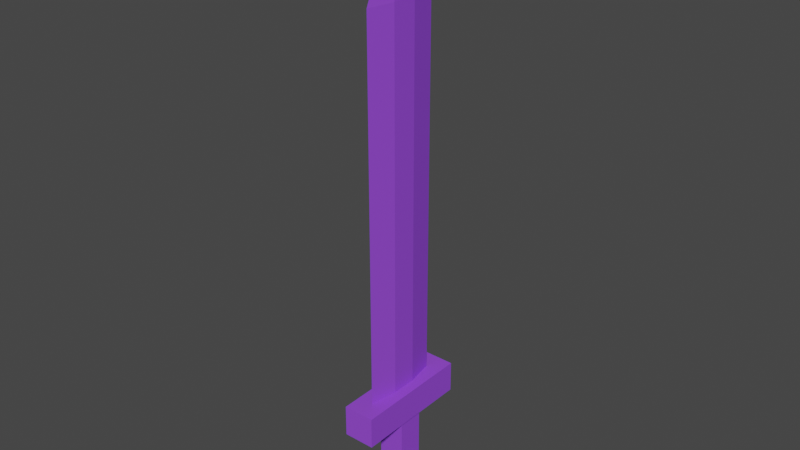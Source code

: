 # Source: sword02.blend  (saved by Blender 2.82.7; exported with 4.5.12 LTS)
import bpy
from mathutils import Matrix  # noqa: F401  (used for matrix-valued properties, if any)

bpy.ops.wm.read_factory_settings(use_empty=True)
scene = bpy.context.scene
scene.name = 'Scene'

# ---- collections
col_collection = bpy.data.collections.new('Collection'); scene.collection.children.link(col_collection)

# ---- materials (node trees are filled in below, after node groups)
mat_material_001 = bpy.data.materials.new('Material.001')
mat_material_001.use_transparent_shadow = False

# ---- material node trees
mat_material_001.use_nodes = True; mat_material_001.node_tree.nodes.clear()
_N = mat_material_001.node_tree.nodes; _L = mat_material_001.node_tree.links
n0 = _N.new('ShaderNodeOutputMaterial'); n0.name = 'Material Output'; n0.location = (300, 300)
n1 = _N.new('ShaderNodeBsdfPrincipled'); n1.name = 'Principled BSDF'; n1.location = (10, 300)
n1.distribution = 'GGX'
n1.subsurface_method = 'BURLEY'
n1.inputs[0].default_value = (0.3031, 0.06834, 0.8, 1.0)
n1.inputs[3].default_value = 1.45
n1.inputs[27].default_value = (0.0, 0.0, 0.0, 1.0)
n1.inputs[28].default_value = 1.0
_L.new(n1.outputs[0], n0.inputs[0])
n0.is_active_output = True

# ---- world
world_world = bpy.data.worlds.new('World'); scene.world = world_world
world_world.use_nodes = True; world_world.node_tree.nodes.clear()
_N = world_world.node_tree.nodes; _L = world_world.node_tree.links
n0 = _N.new('ShaderNodeOutputWorld'); n0.name = 'World Output'; n0.location = (300, 300)
n1 = _N.new('ShaderNodeBackground'); n1.name = 'Background'; n1.location = (10, 300)
n1.inputs[0].default_value = (0.05088, 0.05088, 0.05088, 1.0)
_L.new(n1.outputs[0], n0.inputs[0])
n0.is_active_output = True
world_world.color = (0.05088, 0.05088, 0.05088)
world_world.use_sun_shadow = False
world_world.sun_shadow_jitter_overblur = 0.0

# ---- meshes
me_cube_001 = bpy.data.meshes.new('Cube.001')
me_cube_001.from_pydata([(-0.25, -0.25, -0.25), (-0.25, -0.25, 0.25), (-0.25, 0.25, -0.25), (-0.25, 0.25, 0.25), (0.25, -0.25, -0.25), (0.25, -0.25, 0.25), (0.25, 0.25, -0.25), (0.25, 0.25, 0.25)], [], [(0, 1, 3, 2), (2, 3, 7, 6), (6, 7, 5, 4), (4, 5, 1, 0), (2, 6, 4, 0), (7, 3, 1, 5)])
_uv = me_cube_001.uv_layers.new(name='UVMap')
_uv.uv.foreach_set('vector', [0.375, 0.0, 0.625, 0.0, 0.625, 0.25, 0.375, 0.25, 0.375, 0.25, 0.625, 0.25, 0.625, 0.5, 0.375, 0.5, 0.375, 0.5, 0.625, 0.5, 0.625, 0.75, 0.375, 0.75, 0.375, 0.75, 0.625, 0.75, 0.625, 1.0, 0.375, 1.0, 0.125, 0.5, 0.375, 0.5, 0.375, 0.75, 0.125, 0.75, 0.625, 0.5, 0.875, 0.5, 0.875, 0.75, 0.625, 0.75])
me_cube_001.materials.append(mat_material_001)
me_cube_001.use_remesh_fix_poles = True
me_cube_001.use_remesh_preserve_attributes = False
me_cube_001.use_mirror_vertex_groups = False
me_cube_001.update()
me_cube_002 = bpy.data.meshes.new('Cube.002')
me_cube_002.from_pydata([(-0.0005779, 0.25, -0.25), (-0.0005779, 0.25, 0.25), (0.0005779, 0.25, -0.25), (0.0005779, 0.25, 0.25), (-0.25, 0.07892, -0.25), (-0.25, 0.07892, 0.25), (0.25, 0.07892, -0.25), (0.25, 0.07892, 0.25), (-0.25, 0.07892, 7.886), (-0.0005779, 0.25, 7.886), (0.0005779, 0.25, 7.886), (0.25, 0.07892, 7.886), (0.0, 0.0, 9.869), (-0.0005779, -0.25, -0.25), (-0.0005779, -0.25, 0.25), (0.0005779, -0.25, -0.25), (0.0005779, -0.25, 0.25), (-0.25, -0.07892, -0.25), (-0.25, -0.07892, 0.25), (0.25, -0.07892, -0.25), (0.25, -0.07892, 0.25), (-0.25, -0.07892, 7.886), (-0.0005779, -0.25, 7.886), (0.0005779, -0.25, 7.886), (0.25, -0.07892, 7.886), (-0.25, 0.0, -0.25), (0.25, 0.0, 0.25), (-0.25, 0.0, 0.25), (0.25, 0.0, -0.25), (0.25, 0.0, 7.886), (-0.25, 0.0, 7.886)], [], [(4, 5, 1, 0), (0, 1, 3, 2), (26, 7, 11, 29), (3, 1, 9, 10), (0, 2, 6, 4), (2, 3, 7, 6), (25, 27, 5, 4), (7, 3, 10, 11), (1, 5, 8, 9), (29, 11, 12), (8, 30, 12), (5, 27, 30, 8), (6, 7, 26, 28), (4, 6, 28, 25), (17, 13, 14, 18), (13, 15, 16, 14), (26, 29, 24, 20), (16, 23, 22, 14), (13, 17, 19, 15), (15, 19, 20, 16), (25, 17, 18, 27), (21, 22, 23, 12), (20, 24, 23, 16), (14, 22, 21, 18), (23, 24, 12), (29, 12, 24), (21, 12, 30), (18, 21, 30, 27), (19, 28, 26, 20), (17, 25, 28, 19), (10, 9, 12), (8, 12, 9), (11, 10, 12)])
_uv = me_cube_002.uv_layers.new(name='UVMap')
_uv.uv.foreach_set('vector', [0.375, 0.1645, 0.625, 0.1645, 0.625, 0.25, 0.375, 0.25, 0.375, 0.25, 0.625, 0.25, 0.625, 0.5, 0.375, 0.5, 0.625, 0.625, 0.625, 0.5855, 0.625, 0.5855, 0.625, 0.625, 0.625, 0.5, 0.625, 0.25, 0.625, 0.25, 0.625, 0.5, 0.125, 0.5, 0.375, 0.5, 0.375, 0.5855, 0.125, 0.5855, 0.375, 0.5, 0.625, 0.5, 0.625, 0.5855, 0.375, 0.5855, 0.375, 0.125, 0.625, 0.125, 0.625, 0.1645, 0.375, 0.1645, 0.625, 0.5855, 0.625, 0.5, 0.625, 0.5, 0.625, 0.5855, 0.625, 0.25, 0.625, 0.1645, 0.625, 0.1645, 0.625, 0.25, 0.625, 0.625, 0.625, 0.5855, 0.625, 0.625, 0.625, 0.1645, 0.625, 0.125, 0.625, 0.1645, 0.625, 0.1645, 0.625, 0.125, 0.625, 0.125, 0.625, 0.1645, 0.375, 0.5855, 0.625, 0.5855, 0.625, 0.625, 0.375, 0.625, 0.125, 0.5855, 0.375, 0.5855, 0.375, 0.625, 0.125, 0.625, 0.375, 0.1645, 0.375, 0.25, 0.625, 0.25, 0.625, 0.1645, 0.375, 0.25, 0.375, 0.5, 0.625, 0.5, 0.625, 0.25, 0.625, 0.625, 0.625, 0.625, 0.625, 0.5855, 0.625, 0.5855, 0.625, 0.5, 0.625, 0.5, 0.625, 0.25, 0.625, 0.25, 0.125, 0.5, 0.125, 0.5855, 0.375, 0.5855, 0.375, 0.5, 0.375, 0.5, 0.375, 0.5855, 0.625, 0.5855, 0.625, 0.5, 0.375, 0.125, 0.375, 0.1645, 0.625, 0.1645, 0.625, 0.125, 0.625, 0.1645, 0.625, 0.25, 0.3211, 0.1015, 0.625, 0.1645, 0.625, 0.5855, 0.625, 0.5855, 0.625, 0.5, 0.625, 0.5, 0.625, 0.25, 0.625, 0.25, 0.625, 0.1645, 0.625, 0.1645, 0.3211, 0.1015, 0.625, 0.5855, 0.625, 0.5855, 0.625, 0.625, 0.625, 0.5855, 0.625, 0.5855, 0.625, 0.1645, 0.625, 0.125, 0.625, 0.125, 0.625, 0.1645, 0.625, 0.1645, 0.625, 0.125, 0.625, 0.125, 0.375, 0.5855, 0.375, 0.625, 0.625, 0.625, 0.625, 0.5855, 0.125, 0.5855, 0.125, 0.625, 0.375, 0.625, 0.375, 0.5855, 0.625, 0.5, 0.625, 0.25, 0.625, 0.5855, 0.625, 0.1645, 0.625, 0.1645, 0.625, 0.25, 0.625, 0.5855, 0.625, 0.5, 0.625, 0.5855])
me_cube_002.materials.append(mat_material_001)
me_cube_002.use_remesh_fix_poles = True
me_cube_002.use_remesh_preserve_attributes = False
me_cube_002.use_mirror_vertex_groups = False
me_cube_002.update()
me_cube_003 = bpy.data.meshes.new('Cube.003')
me_cube_003.from_pydata([(-0.01067, -0.04053, -0.03067), (-0.01067, -0.04053, -0.00933), (-0.01067, 0.04053, -0.03067), (-0.01067, 0.04053, -0.00933), (0.01067, -0.04053, -0.03067), (0.01067, -0.04053, -0.00933), (0.01067, 0.04053, -0.03067), (0.01067, 0.04053, -0.00933), (-0.01067, 0.04053, -0.08926), (-0.01067, -0.04053, -0.08926), (0.01067, 0.04053, -0.08926), (0.01067, -0.04053, -0.08926)], [], [(0, 1, 3, 2), (2, 3, 7, 6), (6, 7, 5, 4), (4, 5, 1, 0), (6, 4, 11, 10), (7, 3, 1, 5), (8, 10, 11, 9), (4, 0, 9, 11), (2, 6, 10, 8), (0, 2, 8, 9)])
_uv = me_cube_003.uv_layers.new(name='UVMap')
_uv.uv.foreach_set('vector', [0.375, 0.0, 0.625, 0.0, 0.625, 0.25, 0.375, 0.25, 0.375, 0.25, 0.625, 0.25, 0.625, 0.5, 0.375, 0.5, 0.375, 0.5, 0.625, 0.5, 0.625, 0.75, 0.375, 0.75, 0.375, 0.75, 0.625, 0.75, 0.625, 1.0, 0.375, 1.0, 0.375, 0.5, 0.375, 0.75, 0.375, 0.75, 0.375, 0.5, 0.625, 0.5, 0.875, 0.5, 0.875, 0.75, 0.625, 0.75, 0.125, 0.5, 0.375, 0.5, 0.375, 0.75, 0.125, 0.75, 0.375, 0.75, 0.375, 1.0, 0.375, 1.0, 0.375, 0.75, 0.375, 0.25, 0.375, 0.5, 0.375, 0.5, 0.375, 0.25, 0.375, 0.0, 0.375, 0.25, 0.375, 0.25, 0.375, 0.0])
me_cube_003.materials.append(mat_material_001)
me_cube_003.use_remesh_fix_poles = True
me_cube_003.use_remesh_preserve_attributes = False
me_cube_003.use_mirror_vertex_groups = False
me_cube_003.update()

# ---- objects
ob_cube = bpy.data.objects.new('Cube', me_cube_001)
ob_cube_001 = bpy.data.objects.new('Cube.001', me_cube_002)
ob_cube_002 = bpy.data.objects.new('Cube.002', me_cube_003)

# ---- transforms, parenting, visibility, modifiers, constraints
ob_cube.location = (0.0, 0.0, 0.0)
ob_cube.scale = (0.04784, 0.1817, 0.04784)
ob_cube.lineart.crease_threshold = 0.0
ob_cube_001.location = (0.0, 0.0, 0.02)
ob_cube_001.scale = (0.01487, 0.1235, 0.03528)
ob_cube_001.lineart.crease_threshold = 0.0
ob_cube_002.location = (0.0, 0.0, 0.0)
ob_cube_002.scale = (0.9372, 0.2467, 0.9372)
ob_cube_002.lineart.crease_threshold = 0.0

# ---- collection membership
col_collection.objects.link(ob_cube)
col_collection.objects.link(ob_cube_001)
col_collection.objects.link(ob_cube_002)

# ---- scene / render settings (as saved in the file)
scene.frame_start = 1; scene.frame_end = 250; scene.frame_set(1)
scene.render.engine = 'BLENDER_EEVEE_NEXT'
scene.cycles.use_denoising = False
scene.cycles.samples = 128
scene.cycles.sampling_pattern = 'TABULATED_SOBOL'
scene.cycles.use_adaptive_sampling = False
scene.cycles.use_light_tree = False
scene.view_settings.view_transform = 'Filmic'
bpy.context.view_layer.update()

# ---- added for rendering (the .blend has no active camera and no usable light): camera, sun
cam_auto = bpy.data.cameras.new('AutoCamera')
cam_auto.lens = 50.0
cam_auto.sensor_width = 36.0
cam_auto.clip_end = 1000.0
ob_auto_camera = bpy.data.objects.new('AutoCamera', cam_auto)
scene.collection.objects.link(ob_auto_camera)
ob_auto_camera.location = (0.427017, -0.51242, 0.483887)
ob_auto_camera.rotation_euler = (1.09748, -7.21219e-08, 0.694738)
scene.camera = ob_auto_camera
light_auto_sun = bpy.data.lights.new('AutoSun', 'SUN')
light_auto_sun.energy = 3.0
light_auto_sun.angle = 0.0523599
ob_auto_sun = bpy.data.objects.new('AutoSun', light_auto_sun)
scene.collection.objects.link(ob_auto_sun)
ob_auto_sun.rotation_euler = (0.872665, 0.174533, 0.523599)
bpy.context.view_layer.update()
